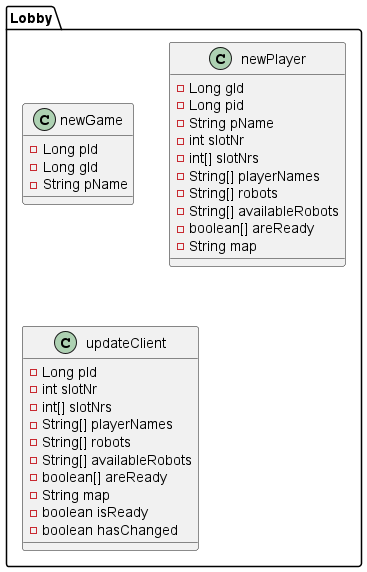

The diagram above was rendered by PlantUML. Its source (embedded in the PNG):
@startuml

package "Lobby" as Lobby{

    class newGame{
    - Long pId
    - Long gId
    - String pName
    }

    class newPlayer{
        - Long gId
        - Long pid 
        - String pName
        - int slotNr
        - int[] slotNrs
        - String[] playerNames
        - String[] robots
        - String[] availableRobots
        - boolean[] areReady
        - String map
    }

    class updateClient{
        - Long pId
        - int slotNr
        - int[] slotNrs
        - String[] playerNames
        - String[] robots
        - String[] availableRobots
        - boolean[] areReady
        - String map
        - boolean isReady
        - boolean hasChanged
    }

}


@enduml